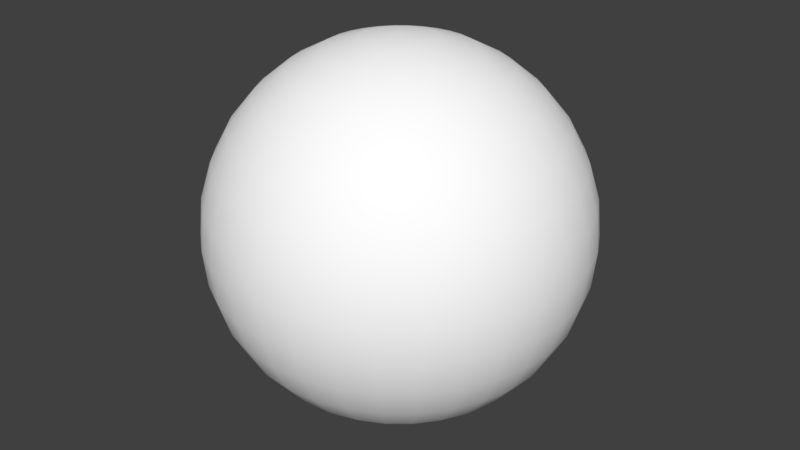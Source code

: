 # Source: PlayerModel.blend  (saved by Blender 2.79.0; exported with 4.5.12 LTS)
import bpy
from mathutils import Matrix  # noqa: F401  (used for matrix-valued properties, if any)

bpy.ops.wm.read_factory_settings(use_empty=True)
scene = bpy.context.scene
scene.name = 'Scene'

# ---- collections
col_collection_1 = bpy.data.collections.new('Collection 1'); scene.collection.children.link(col_collection_1)

# ---- materials (node trees are filled in below, after node groups)
mat_material_001 = bpy.data.materials.new('Material.001')
mat_material_001.alpha_threshold = 0.0
mat_material_001.use_transparent_shadow = False
mat_material_001.diffuse_color = (1.0, 1.0, 1.0, 1.0)
mat_material_001.roughness = 0.5

# ---- material node trees

# ---- world
world_world = bpy.data.worlds.new('World'); scene.world = world_world
world_world.color = (0.05088, 0.05088, 0.05088)
world_world.use_sun_shadow = False
world_world.sun_shadow_jitter_overblur = 0.0
world_world.cycles.sampling_method = 'MANUAL'

# ---- meshes
me_sphere = bpy.data.meshes.new('Sphere')
me_sphere.from_pydata([(0.0, 0.1951, 0.9808), (0.0, 0.3827, 0.9239), (0.0, 0.5556, 0.8315), (0.0, 0.7071, 0.7071), (0.0, 0.8315, 0.5556), (0.0, 0.9239, 0.3827), (0.0, 0.9808, 0.1951), (0.0, 1.0, 7.55e-08), (0.0, 0.9808, -0.1951), (0.0, 0.5556, -0.8315), (0.03806, 0.1913, 0.9808), (0.07466, 0.3753, 0.9239), (0.1084, 0.5449, 0.8315), (0.1379, 0.6935, 0.7071), (0.1622, 0.8155, 0.5556), (0.1802, 0.9061, 0.3827), (0.1913, 0.9619, 0.1951), (0.1951, 0.9808, 7.55e-08), (0.1913, 0.9619, -0.1951), (0.1802, 0.9061, -0.3827), (0.1622, 0.8155, -0.5556), (0.1379, 0.6935, -0.7071), (0.1084, 0.5449, -0.8315), (0.07466, 0.3753, -0.9239), (0.03806, 0.1913, -0.9808), (0.07466, 0.1802, 0.9808), (0.1464, 0.3536, 0.9239), (0.2126, 0.5133, 0.8315), (0.2706, 0.6533, 0.7071), (0.3182, 0.7682, 0.5556), (0.3536, 0.8536, 0.3827), (0.3753, 0.9061, 0.1951), (0.3827, 0.9239, 7.55e-08), (0.3753, 0.9061, -0.1951), (0.3536, 0.8536, -0.3827), (0.3182, 0.7682, -0.5556), (0.2706, 0.6533, -0.7071), (0.2126, 0.5133, -0.8315), (0.1464, 0.3536, -0.9239), (0.07466, 0.1802, -0.9808), (0.1084, 0.1622, 0.9808), (0.2126, 0.3182, 0.9239), (0.3087, 0.4619, 0.8315), (0.3928, 0.5879, 0.7071), (0.4619, 0.6913, 0.5556), (0.5133, 0.7682, 0.3827), (0.5449, 0.8155, 0.1951), (0.5556, 0.8315, 7.55e-08), (0.5449, 0.8155, -0.1951), (0.5133, 0.7682, -0.3827), (0.4619, 0.6913, -0.5556), (0.3928, 0.5879, -0.7071), (0.3087, 0.4619, -0.8315), (0.2126, 0.3182, -0.9239), (0.1084, 0.1622, -0.9808), (0.1379, 0.1379, 0.9808), (0.2706, 0.2706, 0.9239), (0.3928, 0.3928, 0.8315), (0.5, 0.5, 0.7071), (0.5879, 0.5879, 0.5556), (0.6533, 0.6533, 0.3827), (0.6935, 0.6935, 0.1951), (0.7071, 0.7071, 7.55e-08), (0.6935, 0.6935, -0.1951), (0.6533, 0.6533, -0.3827), (0.5879, 0.5879, -0.5556), (0.5, 0.5, -0.7071), (0.3928, 0.3928, -0.8315), (0.2706, 0.2706, -0.9239), (0.1379, 0.1379, -0.9808), (0.1622, 0.1084, 0.9808), (0.3182, 0.2126, 0.9239), (0.4619, 0.3087, 0.8315), (0.5879, 0.3928, 0.7071), (0.6913, 0.4619, 0.5556), (0.7682, 0.5133, 0.3827), (0.8155, 0.5449, 0.1951), (0.8315, 0.5556, 7.55e-08), (0.8155, 0.5449, -0.1951), (0.7682, 0.5133, -0.3827), (0.6913, 0.4619, -0.5556), (0.5879, 0.3928, -0.7071), (0.4619, 0.3087, -0.8315), (0.3182, 0.2126, -0.9239), (0.1622, 0.1084, -0.9808), (0.1802, 0.07466, 0.9808), (0.3536, 0.1464, 0.9239), (0.5133, 0.2126, 0.8315), (0.6533, 0.2706, 0.7071), (0.7682, 0.3182, 0.5556), (0.8536, 0.3536, 0.3827), (0.9061, 0.3753, 0.1951), (0.9239, 0.3827, 7.55e-08), (0.9061, 0.3753, -0.1951), (0.8536, 0.3536, -0.3827), (0.7682, 0.3182, -0.5556), (0.6533, 0.2706, -0.7071), (0.5133, 0.2126, -0.8315), (0.3536, 0.1464, -0.9239), (0.1802, 0.07466, -0.9808), (0.1913, 0.03806, 0.9808), (0.3753, 0.07466, 0.9239), (0.5449, 0.1084, 0.8315), (0.6935, 0.1379, 0.7071), (0.8155, 0.1622, 0.5556), (0.9061, 0.1802, 0.3827), (0.9619, 0.1913, 0.1951), (0.9808, 0.1951, 7.55e-08), (0.9619, 0.1913, -0.1951), (0.9061, 0.1802, -0.3827), (0.8155, 0.1622, -0.5556), (0.6935, 0.1379, -0.7071), (0.5449, 0.1084, -0.8315), (0.3753, 0.07466, -0.9239), (0.1913, 0.03806, -0.9808), (0.1951, -3.266e-07, 0.9808), (0.3827, -3.192e-07, 0.9239), (0.5556, -3.117e-07, 0.8315), (0.7071, -3.192e-07, 0.7071), (0.8315, -3.341e-07, 0.5556), (0.9239, -2.745e-07, 0.3827), (0.9808, -3.937e-07, 0.1951), (1.0, -3.788e-07, 7.55e-08), (0.9808, -3.937e-07, -0.1951), (0.9239, -2.298e-07, -0.3827), (0.8315, -3.341e-07, -0.5556), (0.7071, -3.192e-07, -0.7071), (0.5556, -3.415e-07, -0.8315), (0.3827, -3.043e-07, -0.9239), (0.1951, -3.08e-07, -0.9808), (0.1913, -0.03806, 0.9808), (0.3753, -0.07466, 0.9239), (0.5449, -0.1084, 0.8315), (0.6935, -0.138, 0.7071), (0.8155, -0.1622, 0.5556), (0.9061, -0.1802, 0.3827), (0.9619, -0.1913, 0.1951), (0.9808, -0.1951, 7.55e-08), (0.9619, -0.1913, -0.1951), (0.9061, -0.1802, -0.3827), (0.8155, -0.1622, -0.5556), (0.6935, -0.138, -0.7071), (0.5449, -0.1084, -0.8315), (0.3753, -0.07466, -0.9239), (0.1913, -0.03806, -0.9808), (0.1802, -0.07466, 0.9808), (0.3536, -0.1464, 0.9239), (0.5133, -0.2126, 0.8315), (0.6533, -0.2706, 0.7071), (0.7682, -0.3182, 0.5556), (0.8536, -0.3536, 0.3827), (0.9061, -0.3753, 0.1951), (0.9239, -0.3827, 7.55e-08), (0.9061, -0.3753, -0.1951), (0.8536, -0.3536, -0.3827), (0.7682, -0.3182, -0.5556), (0.6533, -0.2706, -0.7071), (0.5133, -0.2126, -0.8315), (0.3536, -0.1464, -0.9239), (0.1802, -0.07466, -0.9808), (0.1622, -0.1084, 0.9808), (0.3182, -0.2126, 0.9239), (0.4619, -0.3087, 0.8315), (0.5879, -0.3928, 0.7071), (0.6913, -0.4619, 0.5556), (0.7682, -0.5133, 0.3827), (0.8155, -0.5449, 0.1951), (0.8315, -0.5556, 7.55e-08), (0.8155, -0.5449, -0.1951), (0.7682, -0.5133, -0.3827), (0.6913, -0.4619, -0.5556), (0.5879, -0.3928, -0.7071), (0.4619, -0.3087, -0.8315), (0.3182, -0.2126, -0.9239), (0.1622, -0.1084, -0.9808), (0.1379, -0.138, 0.9808), (0.2706, -0.2706, 0.9239), (0.3928, -0.3928, 0.8315), (0.5, -0.5, 0.7071), (0.5879, -0.5879, 0.5556), (0.6533, -0.6533, 0.3827), (0.6935, -0.6935, 0.1951), (0.7071, -0.7071, 7.55e-08), (0.6935, -0.6935, -0.1951), (0.6533, -0.6533, -0.3827), (0.5879, -0.5879, -0.5556), (0.5, -0.5, -0.7071), (0.3928, -0.3928, -0.8315), (0.2706, -0.2706, -0.9239), (0.1379, -0.138, -0.9808), (0.1084, -0.1622, 0.9808), (0.2126, -0.3182, 0.9239), (0.3087, -0.4619, 0.8315), (0.3928, -0.5879, 0.7071), (0.4619, -0.6913, 0.5556), (0.5133, -0.7682, 0.3827), (0.5449, -0.8155, 0.1951), (0.5556, -0.8315, 7.55e-08), (0.5449, -0.8155, -0.1951), (0.5133, -0.7682, -0.3827), (0.4619, -0.6913, -0.5556), (0.3928, -0.5879, -0.7071), (0.3087, -0.4619, -0.8315), (0.2126, -0.3182, -0.9239), (0.1084, -0.1622, -0.9808), (0.0, -3.258e-07, -1.0), (0.07466, -0.1802, 0.9808), (0.1464, -0.3536, 0.9239), (0.2126, -0.5133, 0.8315), (0.2706, -0.6533, 0.7071), (0.3182, -0.7682, 0.5556), (0.3536, -0.8536, 0.3827), (0.3753, -0.9061, 0.1951), (0.3827, -0.9239, 7.55e-08), (0.3753, -0.9061, -0.1951), (0.3536, -0.8536, -0.3827), (0.3182, -0.7682, -0.5556), (0.2706, -0.6533, -0.7071), (0.2126, -0.5133, -0.8315), (0.1464, -0.3536, -0.9239), (0.07466, -0.1802, -0.9808), (0.03806, -0.1913, 0.9808), (0.07466, -0.3753, 0.9239), (0.1084, -0.5449, 0.8315), (0.1379, -0.6935, 0.7071), (0.1622, -0.8155, 0.5556), (0.1802, -0.9061, 0.3827), (0.1913, -0.9619, 0.1951), (0.1951, -0.9808, 7.55e-08), (0.1913, -0.9619, -0.1951), (0.1802, -0.9061, -0.3827), (0.1622, -0.8155, -0.5556), (0.1379, -0.6935, -0.7071), (0.1084, -0.5449, -0.8315), (0.07466, -0.3753, -0.9239), (0.03806, -0.1913, -0.9808), (-7.212e-09, -0.1951, 0.9808), (4.122e-08, -0.3827, 0.9239), (2.632e-08, -0.5556, 0.8315), (-2.584e-08, -0.7071, 0.7071), (-8.544e-08, -0.8315, 0.5556), (6.357e-08, -0.9239, 0.3827), (-8.544e-08, -0.9808, 0.1951), (-1.003e-07, -1.0, 7.55e-08), (-8.544e-08, -0.9808, -0.1951), (6.357e-08, -0.9239, -0.3827), (-8.544e-08, -0.8315, -0.5556), (-2.584e-08, -0.7071, -0.7071), (-1.094e-08, -0.5556, -0.8315), (3.964e-09, -0.3827, -0.9239), (3.964e-09, -0.1951, -0.9808), (-0.03806, -0.1913, 0.9808), (-0.07466, -0.3753, 0.9239), (-0.1084, -0.5449, 0.8315), (-0.1379, -0.6935, 0.7071), (-0.1622, -0.8155, 0.5556), (-0.1802, -0.9061, 0.3827), (-0.1913, -0.9619, 0.1951), (-0.1951, -0.9808, 7.55e-08), (-0.1913, -0.9619, -0.1951), (-0.1802, -0.9061, -0.3827), (-0.1622, -0.8155, -0.5556), (-0.1379, -0.6935, -0.7071), (-0.1084, -0.5449, -0.8315), (-0.07466, -0.3753, -0.9239), (-0.03806, -0.1913, -0.9808), (-0.07466, -0.1802, 0.9808), (-0.1464, -0.3536, 0.9239), (-0.2126, -0.5133, 0.8315), (-0.2706, -0.6533, 0.7071), (-0.3182, -0.7682, 0.5556), (-0.3536, -0.8536, 0.3827), (-0.3753, -0.9061, 0.1951), (-0.3827, -0.9239, 7.55e-08), (-0.3753, -0.9061, -0.1951), (-0.3536, -0.8536, -0.3827), (-0.3182, -0.7682, -0.5556), (-0.2706, -0.6533, -0.7071), (-0.2126, -0.5133, -0.8315), (-0.1464, -0.3536, -0.9239), (-0.07466, -0.1802, -0.9808), (-0.1084, -0.1622, 0.9808), (-0.2126, -0.3182, 0.9239), (-0.3087, -0.4619, 0.8315), (-0.3928, -0.5879, 0.7071), (-0.4619, -0.6913, 0.5556), (-0.5133, -0.7682, 0.3827), (-0.5449, -0.8155, 0.1951), (-0.5556, -0.8315, 7.55e-08), (-0.5449, -0.8155, -0.1951), (-0.5133, -0.7682, -0.3827), (-0.4619, -0.6913, -0.5556), (-0.3928, -0.5879, -0.7071), (-0.3087, -0.4619, -0.8315), (-0.2126, -0.3182, -0.9239), (-0.1084, -0.1622, -0.9808), (-2.304e-07, -5.562e-07, 1.0), (-0.1379, -0.138, 0.9808), (-0.2706, -0.2706, 0.9239), (-0.3928, -0.3928, 0.8315), (-0.5, -0.5, 0.7071), (-0.5879, -0.5879, 0.5556), (-0.6533, -0.6533, 0.3827), (-0.6935, -0.6935, 0.1951), (-0.7071, -0.7071, 7.55e-08), (-0.6935, -0.6935, -0.1951), (-0.6533, -0.6533, -0.3827), (-0.5879, -0.5879, -0.5556), (-0.5, -0.5, -0.7071), (-0.3928, -0.3928, -0.8315), (-0.2706, -0.2706, -0.9239), (-0.1379, -0.1379, -0.9808), (-0.1622, -0.1084, 0.9808), (-0.3182, -0.2126, 0.9239), (-0.4619, -0.3087, 0.8315), (-0.5879, -0.3928, 0.7071), (-0.6913, -0.4619, 0.5556), (-0.7682, -0.5133, 0.3827), (-0.8155, -0.5449, 0.1951), (-0.8315, -0.5556, 7.55e-08), (-0.8155, -0.5449, -0.1951), (-0.7682, -0.5133, -0.3827), (-0.6913, -0.4619, -0.5556), (-0.5879, -0.3928, -0.7071), (-0.4619, -0.3087, -0.8315), (-0.3182, -0.2126, -0.9239), (-0.1622, -0.1084, -0.9808), (-0.1802, -0.07466, 0.9808), (-0.3536, -0.1464, 0.9239), (-0.5133, -0.2126, 0.8315), (-0.6533, -0.2706, 0.7071), (-0.7682, -0.3182, 0.5556), (-0.8536, -0.3536, 0.3827), (-0.9061, -0.3753, 0.1951), (-0.9239, -0.3827, 7.55e-08), (-0.9061, -0.3753, -0.1951), (-0.8536, -0.3536, -0.3827), (-0.7682, -0.3182, -0.5556), (-0.6533, -0.2706, -0.7071), (-0.5133, -0.2126, -0.8315), (-0.3536, -0.1464, -0.9239), (-0.1802, -0.07466, -0.9808), (-0.1913, -0.03806, 0.9808), (-0.3753, -0.07466, 0.9239), (-0.5449, -0.1084, 0.8315), (-0.6935, -0.1379, 0.7071), (-0.8155, -0.1622, 0.5556), (-0.9061, -0.1802, 0.3827), (-0.9619, -0.1913, 0.1951), (-0.9808, -0.1951, 7.55e-08), (-0.9619, -0.1913, -0.1951), (-0.9061, -0.1802, -0.3827), (-0.8155, -0.1622, -0.5556), (-0.6935, -0.1379, -0.7071), (-0.5449, -0.1084, -0.8315), (-0.3753, -0.07466, -0.9239), (-0.1913, -0.03806, -0.9808), (-0.1951, -3.117e-07, 0.9808), (-0.3827, -2.819e-07, 0.9239), (-0.5556, -2.819e-07, 0.8315), (-0.7071, -1.851e-07, 0.7071), (-0.8315, -1.404e-07, 0.5556), (-0.9239, -3.192e-07, 0.3827), (-0.9808, -9.567e-08, 0.1951), (-1.0, -1.404e-07, 7.55e-08), (-0.9808, -9.567e-08, -0.1951), (-0.9239, -3.192e-07, -0.3827), (-0.8315, -1.404e-07, -0.5556), (-0.7071, -1.851e-07, -0.7071), (-0.5556, -2.596e-07, -0.8315), (-0.3827, -2.521e-07, -0.9239), (-0.1951, -3.155e-07, -0.9808), (-0.1913, 0.03806, 0.9808), (-0.3753, 0.07466, 0.9239), (-0.5449, 0.1084, 0.8315), (-0.6935, 0.1379, 0.7071), (-0.8155, 0.1622, 0.5556), (-0.9061, 0.1802, 0.3827), (-0.9619, 0.1913, 0.1951), (-0.9808, 0.1951, 7.55e-08), (-0.9619, 0.1913, -0.1951), (-0.9061, 0.1802, -0.3827), (-0.8155, 0.1622, -0.5556), (-0.6935, 0.1379, -0.7071), (-0.5449, 0.1084, -0.8315), (-0.3753, 0.07466, -0.9239), (-0.1913, 0.03806, -0.9808), (-0.1802, 0.07466, 0.9808), (-0.3536, 0.1464, 0.9239), (-0.5133, 0.2126, 0.8315), (-0.6533, 0.2706, 0.7071), (-0.7682, 0.3182, 0.5556), (-0.8536, 0.3536, 0.3827), (-0.9061, 0.3753, 0.1951), (-0.9239, 0.3827, 7.55e-08), (-0.9061, 0.3753, -0.1951), (-0.8536, 0.3536, -0.3827), (-0.7682, 0.3182, -0.5556), (-0.6533, 0.2706, -0.7071), (-0.5133, 0.2126, -0.8315), (-0.3536, 0.1464, -0.9239), (-0.1802, 0.07466, -0.9808), (-0.1622, 0.1084, 0.9808), (-0.3182, 0.2126, 0.9239), (-0.4619, 0.3087, 0.8315), (-0.5879, 0.3928, 0.7071), (-0.6913, 0.4619, 0.5556), (-0.7682, 0.5133, 0.3827), (-0.8155, 0.5449, 0.1951), (-0.8315, 0.5556, 7.55e-08), (-0.8155, 0.5449, -0.1951), (-0.7682, 0.5133, -0.3827), (-0.6913, 0.4619, -0.5556), (-0.5879, 0.3928, -0.7071), (-0.4619, 0.3087, -0.8315), (-0.3182, 0.2126, -0.9239), (-0.1622, 0.1084, -0.9808), (-0.1379, 0.1379, 0.9808), (-0.2706, 0.2706, 0.9239), (-0.3928, 0.3928, 0.8315), (-0.5, 0.5, 0.7071), (-0.5879, 0.5879, 0.5556), (-0.6533, 0.6533, 0.3827), (-0.6935, 0.6935, 0.1951), (-0.7071, 0.7071, 7.55e-08), (-0.6935, 0.6935, -0.1951), (-0.6533, 0.6533, -0.3827), (-0.5879, 0.5879, -0.5556), (-0.5, 0.5, -0.7071), (-0.3928, 0.3928, -0.8315), (-0.2706, 0.2706, -0.9239), (-0.1379, 0.1379, -0.9808), (-0.1084, 0.1622, 0.9808), (-0.2126, 0.3182, 0.9239), (-0.3087, 0.4619, 0.8315), (-0.3928, 0.5879, 0.7071), (-0.4619, 0.6913, 0.5556), (-0.5133, 0.7682, 0.3827), (-0.5449, 0.8155, 0.1951), (-0.5556, 0.8315, 7.55e-08), (-0.5449, 0.8155, -0.1951), (-0.5133, 0.7682, -0.3827), (-0.4619, 0.6913, -0.5556), (-0.3928, 0.5879, -0.7071), (-0.3087, 0.4619, -0.8315), (-0.2126, 0.3182, -0.9239), (-0.1084, 0.1622, -0.9808), (-0.07466, 0.1802, 0.9808), (-0.1464, 0.3536, 0.9239), (-0.2126, 0.5133, 0.8315), (-0.2706, 0.6533, 0.7071), (-0.3182, 0.7682, 0.5556), (-0.3536, 0.8536, 0.3827), (-0.3753, 0.9061, 0.1951), (-0.3827, 0.9239, 7.55e-08), (-0.3753, 0.9061, -0.1951), (-0.3536, 0.8536, -0.3827), (-0.3182, 0.7682, -0.5556), (-0.2706, 0.6533, -0.7071), (-0.2126, 0.5133, -0.8315), (-0.1464, 0.3536, -0.9239), (-0.07466, 0.1802, -0.9808), (-0.03806, 0.1913, 0.9808), (-0.07466, 0.3753, 0.9239), (-0.1084, 0.5449, 0.8315), (-0.1379, 0.6935, 0.7071), (-0.1622, 0.8155, 0.5556), (-0.1802, 0.9061, 0.3827), (-0.1913, 0.9619, 0.1951), (-0.1951, 0.9808, 7.55e-08), (-0.1913, 0.9619, -0.1951), (-0.1802, 0.9061, -0.3827), (-0.1622, 0.8155, -0.5556), (-0.1379, 0.6935, -0.7071), (-0.1084, 0.5449, -0.8315), (-0.07466, 0.3753, -0.9239), (-0.03806, 0.1913, -0.9808), (6.357e-08, 0.9239, -0.3827), (2.722e-07, 0.8315, -0.5556), (1.53e-07, 0.7071, -0.7071), (7.847e-08, 0.3827, -0.9239), (1.514e-08, 0.1951, -0.9808)], [], [(5, 4, 14, 15), (480, 9, 22, 23), (6, 5, 15, 16), (481, 480, 23, 24), (7, 6, 16, 17), (0, 296, 10), (205, 481, 24), (8, 7, 17, 18), (1, 0, 10, 11), (477, 8, 18, 19), (2, 1, 11, 12), (478, 477, 19, 20), (3, 2, 12, 13), (479, 478, 20, 21), (4, 3, 13, 14), (9, 479, 21, 22), (21, 20, 35, 36), (14, 13, 28, 29), (22, 21, 36, 37), (15, 14, 29, 30), (23, 22, 37, 38), (16, 15, 30, 31), (24, 23, 38, 39), (17, 16, 31, 32), (10, 296, 25), (205, 24, 39), (18, 17, 32, 33), (11, 10, 25, 26), (19, 18, 33, 34), (12, 11, 26, 27), (20, 19, 34, 35), (13, 12, 27, 28), (205, 39, 54), (33, 32, 47, 48), (26, 25, 40, 41), (34, 33, 48, 49), (27, 26, 41, 42), (35, 34, 49, 50), (28, 27, 42, 43), (36, 35, 50, 51), (29, 28, 43, 44), (37, 36, 51, 52), (30, 29, 44, 45), (38, 37, 52, 53), (31, 30, 45, 46), (39, 38, 53, 54), (32, 31, 46, 47), (25, 296, 40), (52, 51, 66, 67), (45, 44, 59, 60), (53, 52, 67, 68), (46, 45, 60, 61), (54, 53, 68, 69), (47, 46, 61, 62), (40, 296, 55), (205, 54, 69), (48, 47, 62, 63), (41, 40, 55, 56), (49, 48, 63, 64), (42, 41, 56, 57), (50, 49, 64, 65), (43, 42, 57, 58), (51, 50, 65, 66), (44, 43, 58, 59), (56, 55, 70, 71), (64, 63, 78, 79), (57, 56, 71, 72), (65, 64, 79, 80), (58, 57, 72, 73), (66, 65, 80, 81), (59, 58, 73, 74), (67, 66, 81, 82), (60, 59, 74, 75), (68, 67, 82, 83), (61, 60, 75, 76), (69, 68, 83, 84), (62, 61, 76, 77), (55, 296, 70), (205, 69, 84), (63, 62, 77, 78), (75, 74, 89, 90), (83, 82, 97, 98), (76, 75, 90, 91), (84, 83, 98, 99), (77, 76, 91, 92), (70, 296, 85), (205, 84, 99), (78, 77, 92, 93), (71, 70, 85, 86), (79, 78, 93, 94), (72, 71, 86, 87), (80, 79, 94, 95), (73, 72, 87, 88), (81, 80, 95, 96), (74, 73, 88, 89), (82, 81, 96, 97), (94, 93, 108, 109), (87, 86, 101, 102), (95, 94, 109, 110), (88, 87, 102, 103), (96, 95, 110, 111), (89, 88, 103, 104), (97, 96, 111, 112), (90, 89, 104, 105), (98, 97, 112, 113), (91, 90, 105, 106), (99, 98, 113, 114), (92, 91, 106, 107), (85, 296, 100), (205, 99, 114), (93, 92, 107, 108), (86, 85, 100, 101), (113, 112, 127, 128), (106, 105, 120, 121), (114, 113, 128, 129), (107, 106, 121, 122), (100, 296, 115), (205, 114, 129), (108, 107, 122, 123), (101, 100, 115, 116), (109, 108, 123, 124), (102, 101, 116, 117), (110, 109, 124, 125), (103, 102, 117, 118), (111, 110, 125, 126), (104, 103, 118, 119), (112, 111, 126, 127), (105, 104, 119, 120), (117, 116, 131, 132), (125, 124, 139, 140), (118, 117, 132, 133), (126, 125, 140, 141), (119, 118, 133, 134), (127, 126, 141, 142), (120, 119, 134, 135), (128, 127, 142, 143), (121, 120, 135, 136), (129, 128, 143, 144), (122, 121, 136, 137), (115, 296, 130), (205, 129, 144), (123, 122, 137, 138), (116, 115, 130, 131), (124, 123, 138, 139), (136, 135, 150, 151), (144, 143, 158, 159), (137, 136, 151, 152), (130, 296, 145), (205, 144, 159), (138, 137, 152, 153), (131, 130, 145, 146), (139, 138, 153, 154), (132, 131, 146, 147), (140, 139, 154, 155), (133, 132, 147, 148), (141, 140, 155, 156), (134, 133, 148, 149), (142, 141, 156, 157), (135, 134, 149, 150), (143, 142, 157, 158), (155, 154, 169, 170), (148, 147, 162, 163), (156, 155, 170, 171), (149, 148, 163, 164), (157, 156, 171, 172), (150, 149, 164, 165), (158, 157, 172, 173), (151, 150, 165, 166), (159, 158, 173, 174), (152, 151, 166, 167), (145, 296, 160), (205, 159, 174), (153, 152, 167, 168), (146, 145, 160, 161), (154, 153, 168, 169), (147, 146, 161, 162), (174, 173, 188, 189), (167, 166, 181, 182), (160, 296, 175), (205, 174, 189), (168, 167, 182, 183), (161, 160, 175, 176), (169, 168, 183, 184), (162, 161, 176, 177), (170, 169, 184, 185), (163, 162, 177, 178), (171, 170, 185, 186), (164, 163, 178, 179), (172, 171, 186, 187), (165, 164, 179, 180), (173, 172, 187, 188), (166, 165, 180, 181), (186, 185, 200, 201), (179, 178, 193, 194), (187, 186, 201, 202), (180, 179, 194, 195), (188, 187, 202, 203), (181, 180, 195, 196), (189, 188, 203, 204), (182, 181, 196, 197), (175, 296, 190), (205, 189, 204), (183, 182, 197, 198), (176, 175, 190, 191), (184, 183, 198, 199), (177, 176, 191, 192), (185, 184, 199, 200), (178, 177, 192, 193), (190, 296, 206), (205, 204, 220), (198, 197, 213, 214), (191, 190, 206, 207), (199, 198, 214, 215), (192, 191, 207, 208), (200, 199, 215, 216), (193, 192, 208, 209), (201, 200, 216, 217), (194, 193, 209, 210), (202, 201, 217, 218), (195, 194, 210, 211), (203, 202, 218, 219), (196, 195, 211, 212), (204, 203, 219, 220), (197, 196, 212, 213), (210, 209, 224, 225), (218, 217, 232, 233), (211, 210, 225, 226), (219, 218, 233, 234), (212, 211, 226, 227), (220, 219, 234, 235), (213, 212, 227, 228), (206, 296, 221), (205, 220, 235), (214, 213, 228, 229), (207, 206, 221, 222), (215, 214, 229, 230), (208, 207, 222, 223), (216, 215, 230, 231), (209, 208, 223, 224), (217, 216, 231, 232), (229, 228, 243, 244), (222, 221, 236, 237), (230, 229, 244, 245), (223, 222, 237, 238), (231, 230, 245, 246), (224, 223, 238, 239), (232, 231, 246, 247), (225, 224, 239, 240), (233, 232, 247, 248), (226, 225, 240, 241), (234, 233, 248, 249), (227, 226, 241, 242), (235, 234, 249, 250), (228, 227, 242, 243), (221, 296, 236), (205, 235, 250), (248, 247, 262, 263), (241, 240, 255, 256), (249, 248, 263, 264), (242, 241, 256, 257), (250, 249, 264, 265), (243, 242, 257, 258), (236, 296, 251), (205, 250, 265), (244, 243, 258, 259), (237, 236, 251, 252), (245, 244, 259, 260), (238, 237, 252, 253), (246, 245, 260, 261), (239, 238, 253, 254), (247, 246, 261, 262), (240, 239, 254, 255), (252, 251, 266, 267), (260, 259, 274, 275), (253, 252, 267, 268), (261, 260, 275, 276), (254, 253, 268, 269), (262, 261, 276, 277), (255, 254, 269, 270), (263, 262, 277, 278), (256, 255, 270, 271), (264, 263, 278, 279), (257, 256, 271, 272), (265, 264, 279, 280), (258, 257, 272, 273), (251, 296, 266), (205, 265, 280), (259, 258, 273, 274), (271, 270, 285, 286), (279, 278, 293, 294), (272, 271, 286, 287), (280, 279, 294, 295), (273, 272, 287, 288), (266, 296, 281), (205, 280, 295), (274, 273, 288, 289), (267, 266, 281, 282), (275, 274, 289, 290), (268, 267, 282, 283), (276, 275, 290, 291), (269, 268, 283, 284), (277, 276, 291, 292), (270, 269, 284, 285), (278, 277, 292, 293), (290, 289, 305, 306), (283, 282, 298, 299), (291, 290, 306, 307), (284, 283, 299, 300), (292, 291, 307, 308), (285, 284, 300, 301), (293, 292, 308, 309), (286, 285, 301, 302), (294, 293, 309, 310), (287, 286, 302, 303), (295, 294, 310, 311), (288, 287, 303, 304), (281, 296, 297), (205, 295, 311), (289, 288, 304, 305), (282, 281, 297, 298), (310, 309, 324, 325), (303, 302, 317, 318), (311, 310, 325, 326), (304, 303, 318, 319), (297, 296, 312), (205, 311, 326), (305, 304, 319, 320), (298, 297, 312, 313), (306, 305, 320, 321), (299, 298, 313, 314), (307, 306, 321, 322), (300, 299, 314, 315), (308, 307, 322, 323), (301, 300, 315, 316), (309, 308, 323, 324), (302, 301, 316, 317), (322, 321, 336, 337), (315, 314, 329, 330), (323, 322, 337, 338), (316, 315, 330, 331), (324, 323, 338, 339), (317, 316, 331, 332), (325, 324, 339, 340), (318, 317, 332, 333), (326, 325, 340, 341), (319, 318, 333, 334), (312, 296, 327), (205, 326, 341), (320, 319, 334, 335), (313, 312, 327, 328), (321, 320, 335, 336), (314, 313, 328, 329), (341, 340, 355, 356), (334, 333, 348, 349), (327, 296, 342), (205, 341, 356), (335, 334, 349, 350), (328, 327, 342, 343), (336, 335, 350, 351), (329, 328, 343, 344), (337, 336, 351, 352), (330, 329, 344, 345), (338, 337, 352, 353), (331, 330, 345, 346), (339, 338, 353, 354), (332, 331, 346, 347), (340, 339, 354, 355), (333, 332, 347, 348), (345, 344, 359, 360), (353, 352, 367, 368), (346, 345, 360, 361), (354, 353, 368, 369), (347, 346, 361, 362), (355, 354, 369, 370), (348, 347, 362, 363), (356, 355, 370, 371), (349, 348, 363, 364), (342, 296, 357), (205, 356, 371), (350, 349, 364, 365), (343, 342, 357, 358), (351, 350, 365, 366), (344, 343, 358, 359), (352, 351, 366, 367), (364, 363, 378, 379), (357, 296, 372), (205, 371, 386), (365, 364, 379, 380), (358, 357, 372, 373), (366, 365, 380, 381), (359, 358, 373, 374), (367, 366, 381, 382), (360, 359, 374, 375), (368, 367, 382, 383), (361, 360, 375, 376), (369, 368, 383, 384), (362, 361, 376, 377), (370, 369, 384, 385), (363, 362, 377, 378), (371, 370, 385, 386), (383, 382, 397, 398), (376, 375, 390, 391), (384, 383, 398, 399), (377, 376, 391, 392), (385, 384, 399, 400), (378, 377, 392, 393), (386, 385, 400, 401), (379, 378, 393, 394), (372, 296, 387), (205, 386, 401), (380, 379, 394, 395), (373, 372, 387, 388), (381, 380, 395, 396), (374, 373, 388, 389), (382, 381, 396, 397), (375, 374, 389, 390), (387, 296, 402), (205, 401, 416), (395, 394, 409, 410), (388, 387, 402, 403), (396, 395, 410, 411), (389, 388, 403, 404), (397, 396, 411, 412), (390, 389, 404, 405), (398, 397, 412, 413), (391, 390, 405, 406), (399, 398, 413, 414), (392, 391, 406, 407), (400, 399, 414, 415), (393, 392, 407, 408), (401, 400, 415, 416), (394, 393, 408, 409), (406, 405, 420, 421), (414, 413, 428, 429), (407, 406, 421, 422), (415, 414, 429, 430), (408, 407, 422, 423), (416, 415, 430, 431), (409, 408, 423, 424), (402, 296, 417), (205, 416, 431), (410, 409, 424, 425), (403, 402, 417, 418), (411, 410, 425, 426), (404, 403, 418, 419), (412, 411, 426, 427), (405, 404, 419, 420), (413, 412, 427, 428), (425, 424, 439, 440), (418, 417, 432, 433), (426, 425, 440, 441), (419, 418, 433, 434), (427, 426, 441, 442), (420, 419, 434, 435), (428, 427, 442, 443), (421, 420, 435, 436), (429, 428, 443, 444), (422, 421, 436, 437), (430, 429, 444, 445), (423, 422, 437, 438), (431, 430, 445, 446), (424, 423, 438, 439), (417, 296, 432), (205, 431, 446), (444, 443, 458, 459), (437, 436, 451, 452), (445, 444, 459, 460), (438, 437, 452, 453), (446, 445, 460, 461), (439, 438, 453, 454), (432, 296, 447), (205, 446, 461), (440, 439, 454, 455), (433, 432, 447, 448), (441, 440, 455, 456), (434, 433, 448, 449), (442, 441, 456, 457), (435, 434, 449, 450), (443, 442, 457, 458), (436, 435, 450, 451), (456, 455, 470, 471), (449, 448, 463, 464), (457, 456, 471, 472), (450, 449, 464, 465), (458, 457, 472, 473), (451, 450, 465, 466), (459, 458, 473, 474), (452, 451, 466, 467), (460, 459, 474, 475), (453, 452, 467, 468), (461, 460, 475, 476), (454, 453, 468, 469), (447, 296, 462), (205, 461, 476), (455, 454, 469, 470), (448, 447, 462, 463), (475, 474, 9, 480), (468, 467, 5, 6), (476, 475, 480, 481), (469, 468, 6, 7), (462, 296, 0), (205, 476, 481), (470, 469, 7, 8), (463, 462, 0, 1), (471, 470, 8, 477), (464, 463, 1, 2), (472, 471, 477, 478), (465, 464, 2, 3), (473, 472, 478, 479), (466, 465, 3, 4), (474, 473, 479, 9), (467, 466, 4, 5)])
me_sphere.polygons.foreach_set('use_smooth', [True] * 512)
_uv = me_sphere.uv_layers.new(name='UVMap')
_uv.uv.foreach_set('vector', [0.4183, 0.7284, 0.3853, 0.7321, 0.3797, 0.7066, 0.4113, 0.6966, 0.3, 0.2531, 0.326, 0.2553, 0.3233, 0.2699, 0.2983, 0.2627, 0.4555, 0.724, 0.4183, 0.7284, 0.4113, 0.6966, 0.4473, 0.6853, 0.275, 0.251, 0.3, 0.2531, 0.2983, 0.2627, 0.2742, 0.2558, 0.5, 0.7189, 0.4555, 0.724, 0.4473, 0.6853, 0.4897, 0.6719, 0.2771, 0.7444, 0.2523, 0.7474, 0.276, 0.7397, 0.2503, 0.2491, 0.275, 0.251, 0.2742, 0.2558, 0.4557, 0.2669, 0.5013, 0.271, 0.492, 0.32, 0.4481, 0.3069, 0.3021, 0.7415, 0.2771, 0.7444, 0.276, 0.7397, 0.3, 0.7319, 0.4172, 0.2633, 0.4557, 0.2669, 0.4481, 0.3069, 0.4111, 0.2958, 0.328, 0.7385, 0.3021, 0.7415, 0.3, 0.7319, 0.3248, 0.724, 0.3833, 0.2604, 0.4172, 0.2633, 0.4111, 0.2958, 0.3787, 0.2862, 0.3555, 0.7354, 0.328, 0.7385, 0.3248, 0.724, 0.3511, 0.7156, 0.3535, 0.2577, 0.3833, 0.2604, 0.3787, 0.2862, 0.3499, 0.2777, 0.3853, 0.7321, 0.3555, 0.7354, 0.3511, 0.7156, 0.3797, 0.7066, 0.326, 0.2553, 0.3535, 0.2577, 0.3499, 0.2777, 0.3233, 0.2699, 0.3499, 0.2777, 0.3787, 0.2862, 0.369, 0.3107, 0.3424, 0.2966, 0.3797, 0.7066, 0.3511, 0.7156, 0.343, 0.697, 0.3693, 0.6827, 0.3233, 0.2699, 0.3499, 0.2777, 0.3424, 0.2966, 0.3178, 0.2838, 0.4113, 0.6966, 0.3797, 0.7066, 0.3693, 0.6827, 0.3984, 0.6668, 0.2983, 0.2627, 0.3233, 0.2699, 0.3178, 0.2838, 0.2947, 0.2718, 0.4473, 0.6853, 0.4113, 0.6966, 0.3984, 0.6668, 0.4316, 0.6488, 0.2742, 0.2558, 0.2983, 0.2627, 0.2947, 0.2718, 0.2724, 0.2603, 0.4897, 0.6719, 0.4473, 0.6853, 0.4316, 0.6488, 0.4708, 0.6275, 0.276, 0.7397, 0.2523, 0.7474, 0.2741, 0.7352, 0.2503, 0.2491, 0.2742, 0.2558, 0.2724, 0.2603, 0.4481, 0.3069, 0.492, 0.32, 0.4732, 0.3661, 0.4328, 0.3446, 0.3, 0.7319, 0.276, 0.7397, 0.2741, 0.7352, 0.2961, 0.7229, 0.4111, 0.2958, 0.4481, 0.3069, 0.4328, 0.3446, 0.3987, 0.3264, 0.3248, 0.724, 0.3, 0.7319, 0.2961, 0.7229, 0.3189, 0.7103, 0.3787, 0.2862, 0.4111, 0.2958, 0.3987, 0.3264, 0.369, 0.3107, 0.3511, 0.7156, 0.3248, 0.724, 0.3189, 0.7103, 0.343, 0.697, 0.2503, 0.2491, 0.2724, 0.2603, 0.2698, 0.2644, 0.4328, 0.3446, 0.4732, 0.3661, 0.4456, 0.4074, 0.4104, 0.3784, 0.2961, 0.7229, 0.2741, 0.7352, 0.2713, 0.7312, 0.2905, 0.7149, 0.3987, 0.3264, 0.4328, 0.3446, 0.4104, 0.3784, 0.3806, 0.354, 0.3189, 0.7103, 0.2961, 0.7229, 0.2905, 0.7149, 0.3104, 0.6981, 0.369, 0.3107, 0.3987, 0.3264, 0.3806, 0.354, 0.3546, 0.3327, 0.343, 0.697, 0.3189, 0.7103, 0.3104, 0.6981, 0.3315, 0.6803, 0.3424, 0.2966, 0.369, 0.3107, 0.3546, 0.3327, 0.3313, 0.3137, 0.3693, 0.6827, 0.343, 0.697, 0.3315, 0.6803, 0.3545, 0.6612, 0.3178, 0.2838, 0.3424, 0.2966, 0.3313, 0.3137, 0.3098, 0.2963, 0.3984, 0.6668, 0.3693, 0.6827, 0.3545, 0.6612, 0.38, 0.64, 0.2947, 0.2718, 0.3178, 0.2838, 0.3098, 0.2963, 0.2894, 0.28, 0.4316, 0.6488, 0.3984, 0.6668, 0.38, 0.64, 0.4093, 0.6159, 0.2724, 0.2603, 0.2947, 0.2718, 0.2894, 0.28, 0.2698, 0.2644, 0.4708, 0.6275, 0.4316, 0.6488, 0.4093, 0.6159, 0.4437, 0.5875, 0.2741, 0.7352, 0.2523, 0.7474, 0.2713, 0.7312, 0.3098, 0.2963, 0.3313, 0.3137, 0.3171, 0.3283, 0.2994, 0.307, 0.38, 0.64, 0.3545, 0.6612, 0.3358, 0.643, 0.3568, 0.6172, 0.2894, 0.28, 0.3098, 0.2963, 0.2994, 0.307, 0.2826, 0.2871, 0.4093, 0.6159, 0.38, 0.64, 0.3568, 0.6172, 0.3809, 0.5879, 0.2698, 0.2644, 0.2894, 0.28, 0.2826, 0.2871, 0.2664, 0.2679, 0.4437, 0.5875, 0.4093, 0.6159, 0.3809, 0.5879, 0.4093, 0.5533, 0.2713, 0.7312, 0.2523, 0.7474, 0.2678, 0.7278, 0.2503, 0.2491, 0.2698, 0.2644, 0.2664, 0.2679, 0.4104, 0.3784, 0.4456, 0.4074, 0.4106, 0.4424, 0.3818, 0.4071, 0.2905, 0.7149, 0.2713, 0.7312, 0.2678, 0.7278, 0.2834, 0.7081, 0.3806, 0.354, 0.4104, 0.3784, 0.3818, 0.4071, 0.3575, 0.3774, 0.3104, 0.6981, 0.2905, 0.7149, 0.2834, 0.7081, 0.2997, 0.6877, 0.3546, 0.3327, 0.3806, 0.354, 0.3575, 0.3774, 0.3362, 0.3514, 0.3315, 0.6803, 0.3104, 0.6981, 0.2997, 0.6877, 0.317, 0.6662, 0.3313, 0.3137, 0.3546, 0.3327, 0.3362, 0.3514, 0.3171, 0.3283, 0.3545, 0.6612, 0.3315, 0.6803, 0.317, 0.6662, 0.3358, 0.643, 0.2834, 0.7081, 0.2678, 0.7278, 0.2636, 0.7252, 0.2751, 0.7028, 0.3575, 0.3774, 0.3818, 0.4071, 0.3483, 0.4297, 0.3303, 0.3957, 0.2997, 0.6877, 0.2834, 0.7081, 0.2751, 0.7028, 0.2871, 0.6796, 0.3362, 0.3514, 0.3575, 0.3774, 0.3303, 0.3957, 0.3145, 0.3662, 0.317, 0.6662, 0.2997, 0.6877, 0.2871, 0.6796, 0.3, 0.6552, 0.3171, 0.3283, 0.3362, 0.3514, 0.3145, 0.3662, 0.3003, 0.3397, 0.3358, 0.643, 0.317, 0.6662, 0.3, 0.6552, 0.314, 0.6287, 0.2994, 0.307, 0.3171, 0.3283, 0.3003, 0.3397, 0.2871, 0.3155, 0.3568, 0.6172, 0.3358, 0.643, 0.314, 0.6287, 0.3296, 0.5994, 0.2826, 0.2871, 0.2994, 0.307, 0.2871, 0.3155, 0.2746, 0.2926, 0.3809, 0.5879, 0.3568, 0.6172, 0.3296, 0.5994, 0.3476, 0.5658, 0.2664, 0.2679, 0.2826, 0.2871, 0.2746, 0.2926, 0.2624, 0.2707, 0.4093, 0.5533, 0.3809, 0.5879, 0.3476, 0.5658, 0.3688, 0.5263, 0.2678, 0.7278, 0.2523, 0.7474, 0.2636, 0.7252, 0.2503, 0.2491, 0.2664, 0.2679, 0.2624, 0.2707, 0.3818, 0.4071, 0.4106, 0.4424, 0.3695, 0.4698, 0.3483, 0.4297, 0.3296, 0.5994, 0.314, 0.6287, 0.2897, 0.6189, 0.2994, 0.587, 0.2746, 0.2926, 0.2871, 0.3155, 0.2734, 0.3213, 0.2656, 0.2965, 0.3476, 0.5658, 0.3296, 0.5994, 0.2994, 0.587, 0.3106, 0.5506, 0.2624, 0.2707, 0.2746, 0.2926, 0.2656, 0.2965, 0.258, 0.2727, 0.3688, 0.5263, 0.3476, 0.5658, 0.3106, 0.5506, 0.3238, 0.5076, 0.2636, 0.7252, 0.2523, 0.7474, 0.2591, 0.7234, 0.2503, 0.2491, 0.2624, 0.2707, 0.258, 0.2727, 0.3483, 0.4297, 0.3695, 0.4698, 0.324, 0.4885, 0.311, 0.4451, 0.2751, 0.7028, 0.2636, 0.7252, 0.2591, 0.7234, 0.266, 0.6992, 0.3303, 0.3957, 0.3483, 0.4297, 0.311, 0.4451, 0.3001, 0.4084, 0.2871, 0.6796, 0.2751, 0.7028, 0.266, 0.6992, 0.2733, 0.6741, 0.3145, 0.3662, 0.3303, 0.3957, 0.3001, 0.4084, 0.2904, 0.3764, 0.3, 0.6552, 0.2871, 0.6796, 0.2733, 0.6741, 0.2811, 0.6476, 0.3003, 0.3397, 0.3145, 0.3662, 0.2904, 0.3764, 0.2816, 0.3477, 0.314, 0.6287, 0.3, 0.6552, 0.2811, 0.6476, 0.2897, 0.6189, 0.2871, 0.3155, 0.3003, 0.3397, 0.2816, 0.3477, 0.2734, 0.3213, 0.3001, 0.4084, 0.311, 0.4451, 0.2716, 0.453, 0.268, 0.4149, 0.2733, 0.6741, 0.266, 0.6992, 0.2564, 0.6974, 0.2586, 0.6714, 0.2904, 0.3764, 0.3001, 0.4084, 0.268, 0.4149, 0.2648, 0.3817, 0.2811, 0.6476, 0.2733, 0.6741, 0.2586, 0.6714, 0.2612, 0.6439, 0.2816, 0.3477, 0.2904, 0.3764, 0.2648, 0.3817, 0.2618, 0.3519, 0.2897, 0.6189, 0.2811, 0.6476, 0.2612, 0.6439, 0.264, 0.614, 0.2734, 0.3213, 0.2816, 0.3477, 0.2618, 0.3519, 0.2589, 0.3244, 0.2994, 0.587, 0.2897, 0.6189, 0.264, 0.614, 0.2674, 0.5808, 0.2656, 0.2965, 0.2734, 0.3213, 0.2589, 0.3244, 0.2561, 0.2986, 0.3106, 0.5506, 0.2994, 0.587, 0.2674, 0.5808, 0.2712, 0.5428, 0.258, 0.2727, 0.2656, 0.2965, 0.2561, 0.2986, 0.2532, 0.2737, 0.3238, 0.5076, 0.3106, 0.5506, 0.2712, 0.5428, 0.2758, 0.498, 0.2591, 0.7234, 0.2523, 0.7474, 0.2543, 0.7226, 0.2503, 0.2491, 0.258, 0.2727, 0.2532, 0.2737, 0.311, 0.4451, 0.324, 0.4885, 0.2758, 0.498, 0.2716, 0.453, 0.266, 0.6992, 0.2591, 0.7234, 0.2543, 0.7226, 0.2564, 0.6974, 0.2561, 0.2986, 0.2589, 0.3244, 0.244, 0.3247, 0.2463, 0.2988, 0.2712, 0.5428, 0.2674, 0.5808, 0.2346, 0.5809, 0.2311, 0.5428, 0.2532, 0.2737, 0.2561, 0.2986, 0.2463, 0.2988, 0.2484, 0.2738, 0.2758, 0.498, 0.2712, 0.5428, 0.2311, 0.5428, 0.2268, 0.4979, 0.2543, 0.7226, 0.2523, 0.7474, 0.2494, 0.7226, 0.2503, 0.2491, 0.2532, 0.2737, 0.2484, 0.2738, 0.2716, 0.453, 0.2758, 0.498, 0.2268, 0.4979, 0.2314, 0.453, 0.2564, 0.6974, 0.2543, 0.7226, 0.2494, 0.7226, 0.2465, 0.6976, 0.268, 0.4149, 0.2716, 0.453, 0.2314, 0.453, 0.2353, 0.4151, 0.2586, 0.6714, 0.2564, 0.6974, 0.2465, 0.6976, 0.2437, 0.6716, 0.2648, 0.3817, 0.268, 0.4149, 0.2353, 0.4151, 0.2386, 0.3819, 0.2612, 0.6439, 0.2586, 0.6714, 0.2437, 0.6716, 0.2408, 0.6441, 0.2618, 0.3519, 0.2648, 0.3817, 0.2386, 0.3819, 0.2415, 0.3521, 0.264, 0.614, 0.2612, 0.6439, 0.2408, 0.6441, 0.2378, 0.6142, 0.2589, 0.3244, 0.2618, 0.3519, 0.2415, 0.3521, 0.244, 0.3247, 0.2674, 0.5808, 0.264, 0.614, 0.2378, 0.6142, 0.2346, 0.5809, 0.2437, 0.6716, 0.2465, 0.6976, 0.2369, 0.6997, 0.2291, 0.6747, 0.2386, 0.3819, 0.2353, 0.4151, 0.2033, 0.4088, 0.213, 0.377, 0.2408, 0.6441, 0.2437, 0.6716, 0.2291, 0.6747, 0.2209, 0.6483, 0.2415, 0.3521, 0.2386, 0.3819, 0.213, 0.377, 0.2216, 0.3484, 0.2378, 0.6142, 0.2408, 0.6441, 0.2209, 0.6483, 0.2121, 0.6195, 0.244, 0.3247, 0.2415, 0.3521, 0.2216, 0.3484, 0.2294, 0.322, 0.2346, 0.5809, 0.2378, 0.6142, 0.2121, 0.6195, 0.2025, 0.5874, 0.2463, 0.2988, 0.244, 0.3247, 0.2294, 0.322, 0.2367, 0.297, 0.2311, 0.5428, 0.2346, 0.5809, 0.2025, 0.5874, 0.1916, 0.5507, 0.2484, 0.2738, 0.2463, 0.2988, 0.2367, 0.297, 0.2436, 0.2729, 0.2268, 0.4979, 0.2311, 0.5428, 0.1916, 0.5507, 0.1787, 0.5073, 0.2494, 0.7226, 0.2523, 0.7474, 0.2446, 0.7237, 0.2503, 0.2491, 0.2484, 0.2738, 0.2436, 0.2729, 0.2314, 0.453, 0.2268, 0.4979, 0.1789, 0.4882, 0.1921, 0.4452, 0.2465, 0.6976, 0.2494, 0.7226, 0.2446, 0.7237, 0.2369, 0.6997, 0.2353, 0.4151, 0.2314, 0.453, 0.1921, 0.4452, 0.2033, 0.4088, 0.1916, 0.5507, 0.2025, 0.5874, 0.1722, 0.6001, 0.1543, 0.5661, 0.2436, 0.2729, 0.2367, 0.297, 0.2276, 0.2934, 0.2391, 0.2711, 0.1787, 0.5073, 0.1916, 0.5507, 0.1543, 0.5661, 0.1331, 0.526, 0.2446, 0.7237, 0.2523, 0.7474, 0.2402, 0.7256, 0.2503, 0.2491, 0.2436, 0.2729, 0.2391, 0.2711, 0.1921, 0.4452, 0.1789, 0.4882, 0.1339, 0.4695, 0.1552, 0.43, 0.2369, 0.6997, 0.2446, 0.7237, 0.2402, 0.7256, 0.2279, 0.7036, 0.2033, 0.4088, 0.1921, 0.4452, 0.1552, 0.43, 0.1731, 0.3965, 0.2291, 0.6747, 0.2369, 0.6997, 0.2279, 0.7036, 0.2154, 0.6806, 0.213, 0.377, 0.2033, 0.4088, 0.1731, 0.3965, 0.1888, 0.3672, 0.2209, 0.6483, 0.2291, 0.6747, 0.2154, 0.6806, 0.2021, 0.6562, 0.2216, 0.3484, 0.213, 0.377, 0.1888, 0.3672, 0.2028, 0.3408, 0.2121, 0.6195, 0.2209, 0.6483, 0.2021, 0.6562, 0.1879, 0.6297, 0.2294, 0.322, 0.2216, 0.3484, 0.2028, 0.3408, 0.2156, 0.3165, 0.2025, 0.5874, 0.2121, 0.6195, 0.1879, 0.6297, 0.1722, 0.6001, 0.2367, 0.297, 0.2294, 0.322, 0.2156, 0.3165, 0.2276, 0.2934, 0.1888, 0.3672, 0.1731, 0.3965, 0.146, 0.3786, 0.167, 0.3529, 0.2021, 0.6562, 0.2154, 0.6806, 0.203, 0.6891, 0.1853, 0.6677, 0.2028, 0.3408, 0.1888, 0.3672, 0.167, 0.3529, 0.1859, 0.3298, 0.1879, 0.6297, 0.2021, 0.6562, 0.1853, 0.6677, 0.1661, 0.6444, 0.2156, 0.3165, 0.2028, 0.3408, 0.1859, 0.3298, 0.2032, 0.3084, 0.1722, 0.6001, 0.1879, 0.6297, 0.1661, 0.6444, 0.1449, 0.6184, 0.2276, 0.2934, 0.2156, 0.3165, 0.2032, 0.3084, 0.2194, 0.2881, 0.1543, 0.5661, 0.1722, 0.6001, 0.1449, 0.6184, 0.1207, 0.5885, 0.2391, 0.2711, 0.2276, 0.2934, 0.2194, 0.2881, 0.235, 0.2685, 0.1331, 0.526, 0.1543, 0.5661, 0.1207, 0.5885, 0.09203, 0.5532, 0.2402, 0.7256, 0.2523, 0.7474, 0.2361, 0.7284, 0.2503, 0.2491, 0.2391, 0.2711, 0.235, 0.2685, 0.1552, 0.43, 0.1339, 0.4695, 0.09348, 0.4425, 0.1219, 0.4079, 0.2279, 0.7036, 0.2402, 0.7256, 0.2361, 0.7284, 0.2198, 0.7092, 0.1731, 0.3965, 0.1552, 0.43, 0.1219, 0.4079, 0.146, 0.3786, 0.2154, 0.6806, 0.2279, 0.7036, 0.2198, 0.7092, 0.203, 0.6891, 0.235, 0.2685, 0.2194, 0.2881, 0.2124, 0.2814, 0.2315, 0.2652, 0.09203, 0.5532, 0.1207, 0.5885, 0.09202, 0.6171, 0.05696, 0.588, 0.2361, 0.7284, 0.2523, 0.7474, 0.2328, 0.732, 0.2503, 0.2491, 0.235, 0.2685, 0.2315, 0.2652, 0.1219, 0.4079, 0.09348, 0.4425, 0.05909, 0.4083, 0.09361, 0.3799, 0.2198, 0.7092, 0.2361, 0.7284, 0.2328, 0.732, 0.213, 0.7162, 0.146, 0.3786, 0.1219, 0.4079, 0.09361, 0.3799, 0.1229, 0.3558, 0.203, 0.6891, 0.2198, 0.7092, 0.213, 0.7162, 0.1926, 0.6998, 0.167, 0.3529, 0.146, 0.3786, 0.1229, 0.3558, 0.1484, 0.3347, 0.1853, 0.6677, 0.203, 0.6891, 0.1926, 0.6998, 0.171, 0.6823, 0.1859, 0.3298, 0.167, 0.3529, 0.1484, 0.3347, 0.1714, 0.3157, 0.1661, 0.6444, 0.1853, 0.6677, 0.171, 0.6823, 0.1476, 0.6632, 0.2032, 0.3084, 0.1859, 0.3298, 0.1714, 0.3157, 0.1925, 0.2981, 0.1449, 0.6184, 0.1661, 0.6444, 0.1476, 0.6632, 0.1217, 0.6417, 0.2194, 0.2881, 0.2032, 0.3084, 0.1925, 0.2981, 0.2124, 0.2814, 0.1207, 0.5885, 0.1449, 0.6184, 0.1217, 0.6417, 0.09202, 0.6171, 0.1714, 0.3157, 0.1484, 0.3347, 0.1335, 0.3133, 0.1599, 0.299, 0.1476, 0.6632, 0.171, 0.6823, 0.1598, 0.6994, 0.1331, 0.6852, 0.1925, 0.2981, 0.1714, 0.3157, 0.1599, 0.299, 0.1841, 0.2858, 0.1217, 0.6417, 0.1476, 0.6632, 0.1331, 0.6852, 0.1034, 0.6692, 0.2124, 0.2814, 0.1925, 0.2981, 0.1841, 0.2858, 0.2068, 0.2733, 0.09202, 0.6171, 0.1217, 0.6417, 0.1034, 0.6692, 0.06944, 0.6508, 0.2315, 0.2652, 0.2124, 0.2814, 0.2068, 0.2733, 0.2287, 0.2612, 0.05696, 0.588, 0.09202, 0.6171, 0.06944, 0.6508, 0.02929, 0.6291, 0.2328, 0.732, 0.2523, 0.7474, 0.2301, 0.7361, 0.2503, 0.2491, 0.2315, 0.2652, 0.2287, 0.2612, 0.09361, 0.3799, 0.05909, 0.4083, 0.03196, 0.3682, 0.0713, 0.3469, 0.213, 0.7162, 0.2328, 0.732, 0.2301, 0.7361, 0.2076, 0.7245, 0.1229, 0.3558, 0.09361, 0.3799, 0.0713, 0.3469, 0.1047, 0.329, 0.1926, 0.6998, 0.213, 0.7162, 0.2076, 0.7245, 0.1844, 0.7124, 0.1484, 0.3347, 0.1229, 0.3558, 0.1047, 0.329, 0.1335, 0.3133, 0.171, 0.6823, 0.1926, 0.6998, 0.1844, 0.7124, 0.1598, 0.6994, 0.2301, 0.7361, 0.2523, 0.7474, 0.2283, 0.7406, 0.2503, 0.2491, 0.2287, 0.2612, 0.2268, 0.2567, 0.0713, 0.3469, 0.03196, 0.3682, 0.01304, 0.3236, 0.05574, 0.3103, 0.2076, 0.7245, 0.2301, 0.7361, 0.2283, 0.7406, 0.204, 0.7337, 0.1047, 0.329, 0.0713, 0.3469, 0.05574, 0.3103, 0.09195, 0.2992, 0.1844, 0.7124, 0.2076, 0.7245, 0.204, 0.7337, 0.1788, 0.7263, 0.1335, 0.3133, 0.1047, 0.329, 0.09195, 0.2992, 0.1235, 0.2892, 0.1598, 0.6994, 0.1844, 0.7124, 0.1788, 0.7263, 0.1521, 0.7184, 0.1599, 0.299, 0.1335, 0.3133, 0.1235, 0.2892, 0.152, 0.2804, 0.1331, 0.6852, 0.1598, 0.6994, 0.1521, 0.7184, 0.1231, 0.7097, 0.1841, 0.2858, 0.1599, 0.299, 0.152, 0.2804, 0.1782, 0.2722, 0.1034, 0.6692, 0.1331, 0.6852, 0.1231, 0.7097, 0.09083, 0.6998, 0.2068, 0.2733, 0.1841, 0.2858, 0.1782, 0.2722, 0.2029, 0.2644, 0.06944, 0.6508, 0.1034, 0.6692, 0.09083, 0.6998, 0.05385, 0.6884, 0.2287, 0.2612, 0.2068, 0.2733, 0.2029, 0.2644, 0.2268, 0.2567, 0.02929, 0.6291, 0.06944, 0.6508, 0.05385, 0.6884, 0.01012, 0.6748, 0.1231, 0.7097, 0.1521, 0.7184, 0.1483, 0.7386, 0.1181, 0.7357, 0.1782, 0.2722, 0.152, 0.2804, 0.1478, 0.2607, 0.1751, 0.2577, 0.09083, 0.6998, 0.1231, 0.7097, 0.1181, 0.7357, 0.08448, 0.7323, 0.2029, 0.2644, 0.1782, 0.2722, 0.1751, 0.2577, 0.2009, 0.2549, 0.05385, 0.6884, 0.09083, 0.6998, 0.08448, 0.7323, 0.04588, 0.7283, 0.2268, 0.2567, 0.2029, 0.2644, 0.2009, 0.2549, 0.2257, 0.252, 0.01012, 0.6748, 0.05385, 0.6884, 0.04588, 0.7283, 0.000231, 0.7236, 0.2283, 0.7406, 0.2523, 0.7474, 0.2275, 0.7454, 0.2503, 0.2491, 0.2268, 0.2567, 0.2257, 0.252, 0.05574, 0.3103, 0.01304, 0.3236, 0.003089, 0.2761, 0.04754, 0.2713, 0.204, 0.7337, 0.2283, 0.7406, 0.2275, 0.7454, 0.2023, 0.7434, 0.09195, 0.2992, 0.05574, 0.3103, 0.04754, 0.2713, 0.08516, 0.2674, 0.1788, 0.7263, 0.204, 0.7337, 0.2023, 0.7434, 0.1761, 0.7411, 0.1235, 0.2892, 0.09195, 0.2992, 0.08516, 0.2674, 0.1184, 0.2638, 0.1521, 0.7184, 0.1788, 0.7263, 0.1761, 0.7411, 0.1483, 0.7386, 0.152, 0.2804, 0.1235, 0.2892, 0.1184, 0.2638, 0.1478, 0.2607, 0.04754, 0.2713, 0.003089, 0.2761, 0.002579, 0.2275, 0.04711, 0.2315, 0.2023, 0.7434, 0.2275, 0.7454, 0.2276, 0.7503, 0.2024, 0.7532, 0.08516, 0.2674, 0.04754, 0.2713, 0.04711, 0.2315, 0.08483, 0.235, 0.1761, 0.7411, 0.2023, 0.7434, 0.2024, 0.7532, 0.1763, 0.7561, 0.1184, 0.2638, 0.08516, 0.2674, 0.08483, 0.235, 0.1178, 0.2378, 0.1483, 0.7386, 0.1761, 0.7411, 0.1763, 0.7561, 0.1486, 0.7591, 0.1478, 0.2607, 0.1184, 0.2638, 0.1178, 0.2378, 0.1475, 0.2405, 0.1181, 0.7357, 0.1483, 0.7386, 0.1486, 0.7591, 0.1184, 0.7622, 0.1751, 0.2577, 0.1478, 0.2607, 0.1475, 0.2405, 0.1749, 0.2429, 0.08448, 0.7323, 0.1181, 0.7357, 0.1184, 0.7622, 0.08463, 0.7655, 0.2009, 0.2549, 0.1751, 0.2577, 0.1749, 0.2429, 0.2007, 0.2451, 0.04588, 0.7283, 0.08448, 0.7323, 0.08463, 0.7655, 0.04591, 0.7692, 0.2257, 0.252, 0.2009, 0.2549, 0.2007, 0.2451, 0.2256, 0.2472, 0.000231, 0.7236, 0.04588, 0.7283, 0.04591, 0.7692, 7.079e-05, 0.7735, 0.2275, 0.7454, 0.2523, 0.7474, 0.2276, 0.7503, 0.2503, 0.2491, 0.2257, 0.252, 0.2256, 0.2472, 0.1749, 0.2429, 0.1475, 0.2405, 0.1511, 0.2206, 0.1775, 0.2283, 0.08463, 0.7655, 0.1184, 0.7622, 0.1238, 0.7882, 0.09132, 0.7981, 0.2007, 0.2451, 0.1749, 0.2429, 0.1775, 0.2283, 0.2024, 0.2355, 0.04591, 0.7692, 0.08463, 0.7655, 0.09132, 0.7981, 0.05398, 0.8094, 0.2256, 0.2472, 0.2007, 0.2451, 0.2024, 0.2355, 0.2265, 0.2424, 7.079e-05, 0.7735, 0.04591, 0.7692, 0.05398, 0.8094, 0.009737, 0.8227, 0.2276, 0.7503, 0.2523, 0.7474, 0.2286, 0.7551, 0.2503, 0.2491, 0.2256, 0.2472, 0.2265, 0.2424, 0.04711, 0.2315, 0.002579, 0.2275, 0.01146, 0.1799, 0.05438, 0.1924, 0.2024, 0.7532, 0.2276, 0.7503, 0.2286, 0.7551, 0.2045, 0.7629, 0.08483, 0.235, 0.04711, 0.2315, 0.05438, 0.1924, 0.09078, 0.2031, 0.1763, 0.7561, 0.2024, 0.7532, 0.2045, 0.7629, 0.1795, 0.7708, 0.1178, 0.2378, 0.08483, 0.235, 0.09078, 0.2031, 0.1223, 0.2122, 0.1486, 0.7591, 0.1763, 0.7561, 0.1795, 0.7708, 0.1529, 0.7792, 0.1475, 0.2405, 0.1178, 0.2378, 0.1223, 0.2122, 0.1511, 0.2206, 0.1184, 0.7622, 0.1486, 0.7591, 0.1529, 0.7792, 0.1238, 0.7882, 0.2045, 0.7629, 0.2286, 0.7551, 0.2306, 0.7596, 0.2085, 0.7719, 0.09078, 0.2031, 0.05438, 0.1924, 0.06906, 0.1554, 0.1027, 0.173, 0.1795, 0.7708, 0.2045, 0.7629, 0.2085, 0.7719, 0.1855, 0.7846, 0.1223, 0.2122, 0.09078, 0.2031, 0.1027, 0.173, 0.1321, 0.188, 0.1529, 0.7792, 0.1795, 0.7708, 0.1855, 0.7846, 0.161, 0.7981, 0.1511, 0.2206, 0.1223, 0.2122, 0.1321, 0.188, 0.1585, 0.2019, 0.1238, 0.7882, 0.1529, 0.7792, 0.161, 0.7981, 0.1343, 0.8126, 0.1775, 0.2283, 0.1511, 0.2206, 0.1585, 0.2019, 0.1829, 0.2146, 0.09132, 0.7981, 0.1238, 0.7882, 0.1343, 0.8126, 0.1044, 0.8287, 0.2024, 0.2355, 0.1775, 0.2283, 0.1829, 0.2146, 0.206, 0.2265, 0.05398, 0.8094, 0.09132, 0.7981, 0.1044, 0.8287, 0.06987, 0.8473, 0.2265, 0.2424, 0.2024, 0.2355, 0.206, 0.2265, 0.2283, 0.2379, 0.009737, 0.8227, 0.05398, 0.8094, 0.06987, 0.8473, 0.02898, 0.8692, 0.2286, 0.7551, 0.2523, 0.7474, 0.2306, 0.7596, 0.2503, 0.2491, 0.2265, 0.2424, 0.2283, 0.2379, 0.05438, 0.1924, 0.01146, 0.1799, 0.02936, 0.1348, 0.06906, 0.1554, 0.1044, 0.8287, 0.1343, 0.8126, 0.1494, 0.8345, 0.1233, 0.8562, 0.206, 0.2265, 0.1829, 0.2146, 0.191, 0.2021, 0.2112, 0.2182, 0.06987, 0.8473, 0.1044, 0.8287, 0.1233, 0.8562, 0.09303, 0.8814, 0.2283, 0.2379, 0.206, 0.2265, 0.2112, 0.2182, 0.2309, 0.2338, 0.02898, 0.8692, 0.06987, 0.8473, 0.09303, 0.8814, 0.05723, 0.9112, 0.2306, 0.7596, 0.2523, 0.7474, 0.2334, 0.7636, 0.2503, 0.2491, 0.2283, 0.2379, 0.2309, 0.2338, 0.06906, 0.1554, 0.02936, 0.1348, 0.05566, 0.09399, 0.09065, 0.1219, 0.2085, 0.7719, 0.2306, 0.7596, 0.2334, 0.7636, 0.2141, 0.78, 0.1027, 0.173, 0.06906, 0.1554, 0.09065, 0.1219, 0.1202, 0.1457, 0.1855, 0.7846, 0.2085, 0.7719, 0.2141, 0.78, 0.1941, 0.797, 0.1321, 0.188, 0.1027, 0.173, 0.1202, 0.1457, 0.1463, 0.1662, 0.161, 0.7981, 0.1855, 0.7846, 0.1941, 0.797, 0.1727, 0.815, 0.1585, 0.2019, 0.1321, 0.188, 0.1463, 0.1662, 0.1695, 0.1849, 0.1343, 0.8126, 0.161, 0.7981, 0.1727, 0.815, 0.1494, 0.8345, 0.1829, 0.2146, 0.1585, 0.2019, 0.1695, 0.1849, 0.191, 0.2021, 0.1202, 0.1457, 0.09065, 0.1219, 0.1184, 0.09321, 0.1428, 0.1222, 0.1941, 0.797, 0.2141, 0.78, 0.2213, 0.7869, 0.2049, 0.8074, 0.1463, 0.1662, 0.1202, 0.1457, 0.1428, 0.1222, 0.1645, 0.1476, 0.1727, 0.815, 0.1941, 0.797, 0.2049, 0.8074, 0.1875, 0.8292, 0.1695, 0.1849, 0.1463, 0.1662, 0.1645, 0.1476, 0.1835, 0.1704, 0.1494, 0.8345, 0.1727, 0.815, 0.1875, 0.8292, 0.1685, 0.8529, 0.191, 0.2021, 0.1695, 0.1849, 0.1835, 0.1704, 0.2012, 0.1914, 0.1233, 0.8562, 0.1494, 0.8345, 0.1685, 0.8529, 0.1473, 0.8792, 0.2112, 0.2182, 0.191, 0.2021, 0.2012, 0.1914, 0.218, 0.2112, 0.09303, 0.8814, 0.1233, 0.8562, 0.1473, 0.8792, 0.1226, 0.9104, 0.2309, 0.2338, 0.2112, 0.2182, 0.218, 0.2112, 0.2342, 0.2303, 0.05723, 0.9112, 0.09303, 0.8814, 0.1226, 0.9104, 0.09356, 0.9467, 0.2334, 0.7636, 0.2523, 0.7474, 0.2369, 0.767, 0.2503, 0.2491, 0.2309, 0.2338, 0.2342, 0.2303, 0.09065, 0.1219, 0.05566, 0.09399, 0.08945, 0.05899, 0.1184, 0.09321, 0.2141, 0.78, 0.2334, 0.7636, 0.2369, 0.767, 0.2213, 0.7869, 0.218, 0.2112, 0.2012, 0.1914, 0.2134, 0.1829, 0.226, 0.2056, 0.1226, 0.9104, 0.1473, 0.8792, 0.1751, 0.8974, 0.1575, 0.9325, 0.2342, 0.2303, 0.218, 0.2112, 0.226, 0.2056, 0.2382, 0.2275, 0.09356, 0.9467, 0.1226, 0.9104, 0.1575, 0.9325, 0.1365, 0.974, 0.2369, 0.767, 0.2523, 0.7474, 0.2411, 0.7696, 0.2503, 0.2491, 0.2342, 0.2303, 0.2382, 0.2275, 0.1184, 0.09321, 0.08945, 0.05899, 0.1294, 0.03124, 0.1512, 0.07046, 0.2213, 0.7869, 0.2369, 0.767, 0.2411, 0.7696, 0.2296, 0.7922, 0.1428, 0.1222, 0.1184, 0.09321, 0.1512, 0.07046, 0.1695, 0.1038, 0.2049, 0.8074, 0.2213, 0.7869, 0.2296, 0.7922, 0.2176, 0.8155, 0.1645, 0.1476, 0.1428, 0.1222, 0.1695, 0.1038, 0.1857, 0.1325, 0.1875, 0.8292, 0.2049, 0.8074, 0.2176, 0.8155, 0.2048, 0.8403, 0.1835, 0.1704, 0.1645, 0.1476, 0.1857, 0.1325, 0.2001, 0.1588, 0.1685, 0.8529, 0.1875, 0.8292, 0.2048, 0.8403, 0.1908, 0.8673, 0.2012, 0.1914, 0.1835, 0.1704, 0.2001, 0.1588, 0.2134, 0.1829, 0.1473, 0.8792, 0.1685, 0.8529, 0.1908, 0.8673, 0.1751, 0.8974, 0.1857, 0.1325, 0.1695, 0.1038, 0.1993, 0.0907, 0.2097, 0.1222, 0.2048, 0.8403, 0.2176, 0.8155, 0.2316, 0.821, 0.2239, 0.8478, 0.2001, 0.1588, 0.1857, 0.1325, 0.2097, 0.1222, 0.2187, 0.1507, 0.1908, 0.8673, 0.2048, 0.8403, 0.2239, 0.8478, 0.2155, 0.877, 0.2134, 0.1829, 0.2001, 0.1588, 0.2187, 0.1507, 0.227, 0.177, 0.1751, 0.8974, 0.1908, 0.8673, 0.2155, 0.877, 0.2061, 0.9096, 0.226, 0.2056, 0.2134, 0.1829, 0.227, 0.177, 0.2349, 0.2017, 0.1575, 0.9325, 0.1751, 0.8974, 0.2061, 0.9096, 0.1959, 0.9472, 0.2382, 0.2275, 0.226, 0.2056, 0.2349, 0.2017, 0.2426, 0.2255, 0.1365, 0.974, 0.1575, 0.9325, 0.1959, 0.9472, 0.1837, 0.9919, 0.2411, 0.7696, 0.2523, 0.7474, 0.2456, 0.7714, 0.2503, 0.2491, 0.2382, 0.2275, 0.2426, 0.2255, 0.1512, 0.07046, 0.1294, 0.03124, 0.174, 0.01173, 0.1878, 0.05446, 0.2296, 0.7922, 0.2411, 0.7696, 0.2456, 0.7714, 0.2388, 0.7957, 0.1695, 0.1038, 0.1512, 0.07046, 0.1878, 0.05446, 0.1993, 0.0907, 0.2176, 0.8155, 0.2296, 0.7922, 0.2388, 0.7957, 0.2316, 0.821, 0.2426, 0.2255, 0.2349, 0.2017, 0.2445, 0.1996, 0.2474, 0.2245, 0.1837, 0.9919, 0.1959, 0.9472, 0.2363, 0.954, 0.2332, 0.9999, 0.2456, 0.7714, 0.2523, 0.7474, 0.2504, 0.7723, 0.2503, 0.2491, 0.2426, 0.2255, 0.2474, 0.2245, 0.1878, 0.05446, 0.174, 0.01173, 0.2216, 0.001192, 0.2268, 0.04585, 0.2388, 0.7957, 0.2456, 0.7714, 0.2504, 0.7723, 0.2485, 0.7974, 0.1993, 0.0907, 0.1878, 0.05446, 0.2268, 0.04585, 0.2311, 0.08368, 0.2316, 0.821, 0.2388, 0.7957, 0.2485, 0.7974, 0.2464, 0.8236, 0.2097, 0.1222, 0.1993, 0.0907, 0.2311, 0.08368, 0.2352, 0.1167, 0.2239, 0.8478, 0.2316, 0.821, 0.2464, 0.8236, 0.2441, 0.8514, 0.2187, 0.1507, 0.2097, 0.1222, 0.2352, 0.1167, 0.2385, 0.1464, 0.2155, 0.877, 0.2239, 0.8478, 0.2441, 0.8514, 0.2416, 0.8816, 0.227, 0.177, 0.2187, 0.1507, 0.2385, 0.1464, 0.2415, 0.1738, 0.2061, 0.9096, 0.2155, 0.877, 0.2416, 0.8816, 0.2388, 0.9153, 0.2349, 0.2017, 0.227, 0.177, 0.2415, 0.1738, 0.2445, 0.1996, 0.1959, 0.9472, 0.2061, 0.9096, 0.2388, 0.9153, 0.2363, 0.954, 0.2441, 0.8514, 0.2464, 0.8236, 0.2614, 0.8232, 0.2646, 0.8509, 0.2385, 0.1464, 0.2352, 0.1167, 0.2613, 0.1162, 0.2587, 0.146, 0.2416, 0.8816, 0.2441, 0.8514, 0.2646, 0.8509, 0.268, 0.8809, 0.2415, 0.1738, 0.2385, 0.1464, 0.2587, 0.146, 0.2564, 0.1735, 0.2388, 0.9153, 0.2416, 0.8816, 0.268, 0.8809, 0.2719, 0.9145, 0.2445, 0.1996, 0.2415, 0.1738, 0.2564, 0.1735, 0.2542, 0.1994, 0.2363, 0.954, 0.2388, 0.9153, 0.2719, 0.9145, 0.2771, 0.9528, 0.2474, 0.2245, 0.2445, 0.1996, 0.2542, 0.1994, 0.2522, 0.2244, 0.2332, 0.9999, 0.2363, 0.954, 0.2771, 0.9528, 0.2829, 0.9981, 0.2504, 0.7723, 0.2523, 0.7474, 0.2553, 0.7721, 0.2503, 0.2491, 0.2474, 0.2245, 0.2522, 0.2244, 0.2268, 0.04585, 0.2216, 0.001192, 0.2704, 7.079e-05, 0.2668, 0.04498, 0.2485, 0.7974, 0.2504, 0.7723, 0.2553, 0.7721, 0.2583, 0.7972, 0.2311, 0.08368, 0.2268, 0.04585, 0.2668, 0.04498, 0.2637, 0.08299, 0.2464, 0.8236, 0.2485, 0.7974, 0.2583, 0.7972, 0.2614, 0.8232, 0.2352, 0.1167, 0.2311, 0.08368, 0.2637, 0.08299, 0.2613, 0.1162, 0.2829, 0.9981, 0.2771, 0.9528, 0.3166, 0.9436, 0.3311, 0.9867, 0.2553, 0.7721, 0.2523, 0.7474, 0.2601, 0.7711, 0.2503, 0.2491, 0.2522, 0.2244, 0.257, 0.2252, 0.2668, 0.04498, 0.2704, 7.079e-05, 0.3186, 0.008473, 0.3064, 0.05193, 0.2583, 0.7972, 0.2553, 0.7721, 0.2601, 0.7711, 0.2679, 0.7951, 0.2637, 0.08299, 0.2668, 0.04498, 0.3064, 0.05193, 0.2958, 0.08866, 0.2614, 0.8232, 0.2583, 0.7972, 0.2679, 0.7951, 0.276, 0.82, 0.2613, 0.1162, 0.2637, 0.08299, 0.2958, 0.08866, 0.287, 0.1208, 0.2646, 0.8509, 0.2614, 0.8232, 0.276, 0.82, 0.2845, 0.8464, 0.2587, 0.146, 0.2613, 0.1162, 0.287, 0.1208, 0.2787, 0.1496, 0.268, 0.8809, 0.2646, 0.8509, 0.2845, 0.8464, 0.2938, 0.8752, 0.2564, 0.1735, 0.2587, 0.146, 0.2787, 0.1496, 0.271, 0.1761, 0.2719, 0.9145, 0.268, 0.8809, 0.2938, 0.8752, 0.3041, 0.9072, 0.2542, 0.1994, 0.2564, 0.1735, 0.271, 0.1761, 0.2639, 0.2011, 0.2771, 0.9528, 0.2719, 0.9145, 0.3041, 0.9072, 0.3166, 0.9436, 0.2522, 0.2244, 0.2542, 0.1994, 0.2639, 0.2011, 0.257, 0.2252, 0.2787, 0.1496, 0.287, 0.1208, 0.3114, 0.1304, 0.2976, 0.157, 0.2938, 0.8752, 0.2845, 0.8464, 0.3032, 0.8382, 0.3179, 0.8645, 0.271, 0.1761, 0.2787, 0.1496, 0.2976, 0.157, 0.2849, 0.1816, 0.3041, 0.9072, 0.2938, 0.8752, 0.3179, 0.8645, 0.3342, 0.8938, 0.2639, 0.2011, 0.271, 0.1761, 0.2849, 0.1816, 0.273, 0.2047, 0.3166, 0.9436, 0.3041, 0.9072, 0.3342, 0.8938, 0.3534, 0.927, 0.257, 0.2252, 0.2639, 0.2011, 0.273, 0.2047, 0.2615, 0.227, 0.3311, 0.9867, 0.3166, 0.9436, 0.3534, 0.927, 0.3759, 0.9663, 0.2601, 0.7711, 0.2523, 0.7474, 0.2646, 0.7691, 0.2503, 0.2491, 0.257, 0.2252, 0.2615, 0.227, 0.3064, 0.05193, 0.3186, 0.008473, 0.3644, 0.02614, 0.3439, 0.06648, 0.2679, 0.7951, 0.2601, 0.7711, 0.2646, 0.7691, 0.2769, 0.7911, 0.2958, 0.08866, 0.3064, 0.05193, 0.3439, 0.06648, 0.3263, 0.1005, 0.276, 0.82, 0.2679, 0.7951, 0.2769, 0.7911, 0.2897, 0.8139, 0.287, 0.1208, 0.2958, 0.08866, 0.3263, 0.1005, 0.3114, 0.1304, 0.2845, 0.8464, 0.276, 0.82, 0.2897, 0.8139, 0.3032, 0.8382, 0.2646, 0.7691, 0.2523, 0.7474, 0.2686, 0.7663, 0.2503, 0.2491, 0.2615, 0.227, 0.2656, 0.2296, 0.3439, 0.06648, 0.3644, 0.02614, 0.4059, 0.05247, 0.3779, 0.08811, 0.2769, 0.7911, 0.2646, 0.7691, 0.2686, 0.7663, 0.2849, 0.7855, 0.3263, 0.1005, 0.3439, 0.06648, 0.3779, 0.08811, 0.354, 0.1181, 0.2897, 0.8139, 0.2769, 0.7911, 0.2849, 0.7855, 0.3019, 0.8053, 0.3114, 0.1304, 0.3263, 0.1005, 0.354, 0.1181, 0.3334, 0.1446, 0.3032, 0.8382, 0.2897, 0.8139, 0.3019, 0.8053, 0.3199, 0.8264, 0.2976, 0.157, 0.3114, 0.1304, 0.3334, 0.1446, 0.3146, 0.168, 0.3179, 0.8645, 0.3032, 0.8382, 0.3199, 0.8264, 0.3394, 0.8494, 0.2849, 0.1816, 0.2976, 0.157, 0.3146, 0.168, 0.2974, 0.1896, 0.3342, 0.8938, 0.3179, 0.8645, 0.3394, 0.8494, 0.3611, 0.875, 0.273, 0.2047, 0.2849, 0.1816, 0.2974, 0.1896, 0.2812, 0.2099, 0.3534, 0.927, 0.3342, 0.8938, 0.3611, 0.875, 0.3861, 0.9036, 0.2615, 0.227, 0.273, 0.2047, 0.2812, 0.2099, 0.2656, 0.2296, 0.3759, 0.9663, 0.3534, 0.927, 0.3861, 0.9036, 0.4157, 0.9377, 0.3394, 0.8494, 0.3199, 0.8264, 0.3339, 0.8117, 0.3575, 0.8304, 0.2974, 0.1896, 0.3146, 0.168, 0.3293, 0.1821, 0.3081, 0.1999, 0.3611, 0.875, 0.3394, 0.8494, 0.3575, 0.8304, 0.3839, 0.8513, 0.2812, 0.2099, 0.2974, 0.1896, 0.3081, 0.1999, 0.2882, 0.2167, 0.3861, 0.9036, 0.3611, 0.875, 0.3839, 0.8513, 0.4136, 0.8745, 0.2656, 0.2296, 0.2812, 0.2099, 0.2882, 0.2167, 0.2691, 0.233, 0.4157, 0.9377, 0.3861, 0.9036, 0.4136, 0.8745, 0.4491, 0.9023, 0.2686, 0.7663, 0.2523, 0.7474, 0.2719, 0.7628, 0.2503, 0.2491, 0.2656, 0.2296, 0.2691, 0.233, 0.3779, 0.08811, 0.4059, 0.05247, 0.4416, 0.08651, 0.407, 0.116, 0.2849, 0.7855, 0.2686, 0.7663, 0.2719, 0.7628, 0.2917, 0.7784, 0.354, 0.1181, 0.3779, 0.08811, 0.407, 0.116, 0.3777, 0.1408, 0.3019, 0.8053, 0.2849, 0.7855, 0.2917, 0.7784, 0.3122, 0.7945, 0.3334, 0.1446, 0.354, 0.1181, 0.3777, 0.1408, 0.3523, 0.1628, 0.3199, 0.8264, 0.3019, 0.8053, 0.3122, 0.7945, 0.3339, 0.8117, 0.3146, 0.168, 0.3334, 0.1446, 0.3523, 0.1628, 0.3293, 0.1821, 0.407, 0.116, 0.4416, 0.08651, 0.4701, 0.127, 0.4302, 0.1492, 0.2917, 0.7784, 0.2719, 0.7628, 0.2745, 0.7587, 0.297, 0.7701, 0.3777, 0.1408, 0.407, 0.116, 0.4302, 0.1492, 0.3965, 0.1678, 0.3122, 0.7945, 0.2917, 0.7784, 0.297, 0.7701, 0.3202, 0.7819, 0.3523, 0.1628, 0.3777, 0.1408, 0.3965, 0.1678, 0.3673, 0.1844, 0.3339, 0.8117, 0.3122, 0.7945, 0.3202, 0.7819, 0.3448, 0.7946, 0.3293, 0.1821, 0.3523, 0.1628, 0.3673, 0.1844, 0.3409, 0.1988, 0.3575, 0.8304, 0.3339, 0.8117, 0.3448, 0.7946, 0.3715, 0.8083, 0.3081, 0.1999, 0.3293, 0.1821, 0.3409, 0.1988, 0.3166, 0.2121, 0.3839, 0.8513, 0.3575, 0.8304, 0.3715, 0.8083, 0.4012, 0.8235, 0.2882, 0.2167, 0.3081, 0.1999, 0.3166, 0.2121, 0.2938, 0.2248, 0.4136, 0.8745, 0.3839, 0.8513, 0.4012, 0.8235, 0.4352, 0.8408, 0.2691, 0.233, 0.2882, 0.2167, 0.2938, 0.2248, 0.2719, 0.237, 0.4491, 0.9023, 0.4136, 0.8745, 0.4352, 0.8408, 0.4753, 0.8612, 0.2719, 0.7628, 0.2523, 0.7474, 0.2745, 0.7587, 0.2503, 0.2491, 0.2691, 0.233, 0.2719, 0.237, 0.3166, 0.2121, 0.3409, 0.1988, 0.349, 0.2175, 0.3226, 0.2258, 0.4012, 0.8235, 0.3715, 0.8083, 0.3809, 0.7839, 0.4128, 0.793, 0.2938, 0.2248, 0.3166, 0.2121, 0.3226, 0.2258, 0.2978, 0.2337, 0.4352, 0.8408, 0.4012, 0.8235, 0.4128, 0.793, 0.4499, 0.8034, 0.2719, 0.237, 0.2938, 0.2248, 0.2978, 0.2337, 0.2739, 0.2414, 0.4753, 0.8612, 0.4352, 0.8408, 0.4499, 0.8034, 0.4931, 0.8155, 0.2745, 0.7587, 0.2523, 0.7474, 0.2763, 0.7541, 0.2503, 0.2491, 0.2719, 0.237, 0.2739, 0.2414, 0.4302, 0.1492, 0.4701, 0.127, 0.49, 0.1724, 0.4465, 0.1864, 0.297, 0.7701, 0.2745, 0.7587, 0.2763, 0.7541, 0.3005, 0.7609, 0.3965, 0.1678, 0.4302, 0.1492, 0.4465, 0.1864, 0.4097, 0.198, 0.3202, 0.7819, 0.297, 0.7701, 0.3005, 0.7609, 0.3256, 0.7681, 0.3673, 0.1844, 0.3965, 0.1678, 0.4097, 0.198, 0.3777, 0.2085, 0.3448, 0.7946, 0.3202, 0.7819, 0.3256, 0.7681, 0.3521, 0.7756, 0.3409, 0.1988, 0.3673, 0.1844, 0.3777, 0.2085, 0.349, 0.2175, 0.3715, 0.8083, 0.3448, 0.7946, 0.3521, 0.7756, 0.3809, 0.7839, 0.4097, 0.198, 0.4465, 0.1864, 0.4551, 0.2261, 0.4167, 0.2302, 0.3256, 0.7681, 0.3005, 0.7609, 0.3022, 0.7513, 0.3282, 0.7534, 0.3777, 0.2085, 0.4097, 0.198, 0.4167, 0.2302, 0.3831, 0.2342, 0.3521, 0.7756, 0.3256, 0.7681, 0.3282, 0.7534, 0.3556, 0.7557, 0.349, 0.2175, 0.3777, 0.2085, 0.3831, 0.2342, 0.3532, 0.2374, 0.3809, 0.7839, 0.3521, 0.7756, 0.3556, 0.7557, 0.3854, 0.7582, 0.3226, 0.2258, 0.349, 0.2175, 0.3532, 0.2374, 0.3257, 0.2404, 0.4128, 0.793, 0.3809, 0.7839, 0.3854, 0.7582, 0.4188, 0.761, 0.2978, 0.2337, 0.3226, 0.2258, 0.3257, 0.2404, 0.2999, 0.2433, 0.4499, 0.8034, 0.4128, 0.793, 0.4188, 0.761, 0.4566, 0.7638, 0.2739, 0.2414, 0.2978, 0.2337, 0.2999, 0.2433, 0.2749, 0.2462, 0.4931, 0.8155, 0.4499, 0.8034, 0.4566, 0.7638, 0.5013, 0.7673, 0.2763, 0.7541, 0.2523, 0.7474, 0.2772, 0.7493, 0.2503, 0.2491, 0.2739, 0.2414, 0.2749, 0.2462, 0.4465, 0.1864, 0.49, 0.1724, 0.5006, 0.2211, 0.4551, 0.2261, 0.3005, 0.7609, 0.2763, 0.7541, 0.2772, 0.7493, 0.3022, 0.7513, 0.2999, 0.2433, 0.3257, 0.2404, 0.326, 0.2553, 0.3, 0.2531, 0.4566, 0.7638, 0.4188, 0.761, 0.4183, 0.7284, 0.4555, 0.724, 0.2749, 0.2462, 0.2999, 0.2433, 0.3, 0.2531, 0.275, 0.251, 0.5013, 0.7673, 0.4566, 0.7638, 0.4555, 0.724, 0.5, 0.7189, 0.2772, 0.7493, 0.2523, 0.7474, 0.2771, 0.7444, 0.2503, 0.2491, 0.2749, 0.2462, 0.275, 0.251, 0.4551, 0.2261, 0.5006, 0.2211, 0.5013, 0.271, 0.4557, 0.2669, 0.3022, 0.7513, 0.2772, 0.7493, 0.2771, 0.7444, 0.3021, 0.7415, 0.4167, 0.2302, 0.4551, 0.2261, 0.4557, 0.2669, 0.4172, 0.2633, 0.3282, 0.7534, 0.3022, 0.7513, 0.3021, 0.7415, 0.328, 0.7385, 0.3831, 0.2342, 0.4167, 0.2302, 0.4172, 0.2633, 0.3833, 0.2604, 0.3556, 0.7557, 0.3282, 0.7534, 0.328, 0.7385, 0.3555, 0.7354, 0.3532, 0.2374, 0.3831, 0.2342, 0.3833, 0.2604, 0.3535, 0.2577, 0.3854, 0.7582, 0.3556, 0.7557, 0.3555, 0.7354, 0.3853, 0.7321, 0.3257, 0.2404, 0.3532, 0.2374, 0.3535, 0.2577, 0.326, 0.2553, 0.4188, 0.761, 0.3854, 0.7582, 0.3853, 0.7321, 0.4183, 0.7284])
me_sphere.materials.append(mat_material_001)
me_sphere.use_remesh_preserve_volume = False
me_sphere.use_remesh_preserve_attributes = False
me_sphere.use_mirror_vertex_groups = False
me_sphere.update()

# ---- objects
ob_sphere = bpy.data.objects.new('Sphere', me_sphere)

# ---- transforms, parenting, visibility, modifiers, constraints
ob_sphere.location = (0.0, 0.0, 0.0)
ob_sphere.lineart.crease_threshold = 0.0

# ---- collection membership
col_collection_1.objects.link(ob_sphere)

# ---- scene / render settings (as saved in the file)
scene.frame_start = 1; scene.frame_end = 250; scene.frame_set(1)
scene.render.engine = 'BLENDER_EEVEE_NEXT'
scene.render.resolution_percentage = 50
scene.render.dither_intensity = 0.0
scene.cycles.use_denoising = False
scene.cycles.samples = 128
scene.cycles.sampling_pattern = 'TABULATED_SOBOL'
scene.cycles.use_adaptive_sampling = False
scene.cycles.use_light_tree = False
scene.cycles.blur_glossy = 0.0
scene.cycles.sample_clamp_indirect = 0.0
scene.view_settings.view_transform = 'Standard'
bpy.context.view_layer.update()

# ---- added for rendering (the .blend has no active camera and no usable light): camera, sun
cam_auto = bpy.data.cameras.new('AutoCamera')
cam_auto.lens = 50.0
cam_auto.sensor_width = 36.0
cam_auto.clip_end = 1000.0
ob_auto_camera = bpy.data.objects.new('AutoCamera', cam_auto)
scene.collection.objects.link(ob_auto_camera)
ob_auto_camera.location = (3.20507, -3.84609, 2.56406)
ob_auto_camera.rotation_euler = (1.09748, -7.21219e-08, 0.694738)
scene.camera = ob_auto_camera
light_auto_sun = bpy.data.lights.new('AutoSun', 'SUN')
light_auto_sun.energy = 3.0
light_auto_sun.angle = 0.0523599
ob_auto_sun = bpy.data.objects.new('AutoSun', light_auto_sun)
scene.collection.objects.link(ob_auto_sun)
ob_auto_sun.rotation_euler = (0.872665, 0.174533, 0.523599)
bpy.context.view_layer.update()
